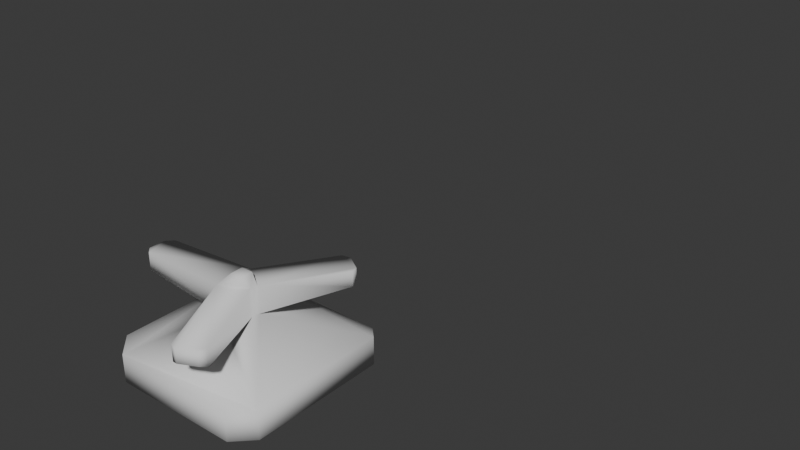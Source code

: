 # Source: blend.blend  (saved by Blender 4.5.90; exported with 4.5.12 LTS)
import bpy
from mathutils import Matrix  # noqa: F401  (used for matrix-valued properties, if any)

bpy.ops.wm.read_factory_settings(use_empty=True)
scene = bpy.context.scene
scene.name = 'Scene'

# ---- collections
col_collection = bpy.data.collections.new('Collection'); scene.collection.children.link(col_collection)

# ---- world
world_world = bpy.data.worlds.new('World'); scene.world = world_world
world_world.use_nodes = True; world_world.node_tree.nodes.clear()
_N = world_world.node_tree.nodes; _L = world_world.node_tree.links
n0 = _N.new('ShaderNodeOutputWorld'); n0.name = 'World Output'; n0.location = (200, 100)
n1 = _N.new('ShaderNodeBackground'); n1.name = 'Background'; n1.location = (-200, 100)
n1.inputs[0].default_value = (0.05088, 0.05088, 0.05088, 1.0)
_L.new(n1.outputs[0], n0.inputs[0])
n0.is_active_output = True
world_world.color = (0.05088, 0.05088, 0.05088)
world_world.sun_shadow_jitter_overblur = 0.0

# ---- meshes
me_x = bpy.data.meshes.new('Плоскость')
me_x.from_pydata([(-1.0, -1.0, 0.0), (1.0, -1.0, 0.0), (-1.0, 1.0, 0.0), (1.0, 1.0, 0.0), (-1.0, -1.0, 0.0), (1.0, -1.0, 0.0), (-1.0, 1.0, 0.0), (1.0, 1.0, 0.0), (-1.0, -6.318, 0.337), (-0.7421, -6.576, 0.337), (-0.7421, -6.576, 0.0), (-1.0, -6.318, 0.0), (1.0, -4.696, 0.337), (0.8801, -4.576, 0.337), (0.8801, -4.576, 0.0), (1.0, -4.696, 0.0), (-0.8119, -4.576, 0.337), (-1.0, -4.764, 0.337), (-1.0, -4.764, 0.0), (-0.8119, -4.576, 0.0), (0.7826, -6.576, 0.337), (1.0, -6.358, 0.337), (1.0, -6.358, 0.0), (0.7826, -6.576, 0.0), (-0.1365, -5.779, 0.7014), (0.1845, -5.621, 0.7014), (0.1963, -5.534, 0.6993), (-0.1107, -5.336, 0.6993), (-0.04973, -5.654, 1.137), (-0.136, -5.779, 1.029), (0.185, -5.621, 1.029), (0.09338, -5.654, 1.137), (0.1963, -5.534, 1.029), (0.09263, -5.501, 1.137), (-0.1107, -5.336, 1.029), (-0.05352, -5.504, 1.137), (0.7138, -4.626, 0.8783), (0.731, -4.706, 0.8484), (0.731, -4.706, 1.029), (0.7138, -4.626, 1.029), (0.4147, -4.522, 0.8396), (0.5178, -4.5, 0.8783), (0.5178, -4.5, 1.029), (0.4147, -4.522, 1.029), (-1.275, -5.511, 0.8544), (-1.192, -5.425, 0.815), (-1.192, -5.425, 1.029), (-1.275, -5.511, 1.029), (-1.191, -5.789, 0.8186), (-1.27, -5.714, 0.8544), (-1.27, -5.714, 1.029), (-1.191, -5.789, 1.029), (0.4425, -6.806, 0.8638), (0.3564, -6.777, 0.835), (0.3564, -6.777, 1.029), (0.4425, -6.806, 1.029), (0.6768, -6.618, 0.8345), (0.647, -6.706, 0.8638), (0.647, -6.706, 1.029), (0.6768, -6.618, 1.029)], [(2, 6), (7, 3), (1, 5), (4, 0)], [(8, 11, 10, 9), (14, 13, 12, 15), (18, 17, 16, 19), (14, 19, 16, 13), (18, 11, 8, 17), (20, 23, 22, 21), (22, 15, 12, 21), (10, 23, 20, 9), (8, 9, 20, 21, 25, 24, 27, 17), (10, 11, 18, 19, 14, 15, 22, 23), (17, 27, 26, 25, 21, 12, 13, 16), (29, 30, 31, 28), (30, 32, 33, 31), (32, 34, 35, 33), (34, 29, 28, 35), (33, 35, 28, 31), (25, 26, 32, 30), (36, 39, 38, 37), (32, 26, 37, 38), (42, 41, 40, 43), (36, 41, 42, 39), (27, 34, 43, 40), (26, 27, 40, 41, 36, 37), (34, 32, 38, 39, 42, 43), (46, 45, 44, 47), (34, 27, 45, 46), (50, 49, 48, 51), (44, 49, 50, 47), (24, 29, 51, 48), (27, 24, 48, 49, 44, 45), (29, 34, 46, 47, 50, 51), (54, 53, 52, 55), (29, 24, 53, 54), (56, 59, 58, 57), (52, 57, 58, 55), (25, 30, 59, 56), (24, 25, 56, 57, 52, 53), (30, 29, 54, 55, 58, 59)])
me_x.polygons.foreach_set('use_smooth', [1, 1, 1, 1, 1, 1, 1, 1, 1, 0, 1, 1, 1, 1, 1, 1, 1, 1, 1, 1, 1, 1, 1, 1, 1, 1, 1, 1, 1, 1, 1, 1, 1, 1, 1, 1, 1, 1])
_uv = me_x.uv_layers.new(name='UVКарта')
_uv.uv.foreach_set('vector', [0.0, 0.129, 0.0, 0.129, 0.129, 0.0, 0.129, 0.0, 0.94, 1.0, 0.94, 1.0, 1.0, 0.94, 1.0, 0.94, 0.0, 0.9059, 0.0, 0.9059, 0.09407, 1.0, 0.09407, 1.0, 0.94, 1.0, 0.09407, 1.0, 0.09407, 1.0, 0.94, 1.0, 0.0, 0.9059, 0.0, 0.129, 0.0, 0.129, 0.0, 0.9059, 0.8913, 0.0, 0.8913, 0.0, 1.0, 0.1087, 1.0, 0.1087, 1.0, 0.1087, 1.0, 0.94, 1.0, 0.94, 1.0, 0.1087, 0.129, 0.0, 0.8913, 0.0, 0.8913, 0.0, 0.129, 0.0, 0.0, 0.129, 0.129, 0.0, 0.8913, 0.0, 1.0, 0.1087, 0.6012, 0.4065, 0.4222, 0.4064, 0.4176, 0.5886, 0.0, 0.9059, 0.129, 0.0, 0.0, 0.129, 0.0, 0.9059, 0.09407, 1.0, 0.94, 1.0, 1.0, 0.94, 1.0, 0.1087, 0.8913, 0.0, 0.0, 0.9059, 0.4176, 0.5886, 0.6003, 0.5932, 0.6012, 0.4065, 1.0, 0.1087, 1.0, 0.94, 0.94, 1.0, 0.09407, 1.0, 0.4222, 0.4064, 0.6012, 0.4065, 0.5467, 0.4607, 0.4751, 0.4606, 0.6012, 0.4065, 0.6003, 0.5932, 0.5463, 0.5376, 0.5467, 0.4607, 0.6003, 0.5932, 0.4176, 0.5886, 0.4732, 0.5357, 0.5463, 0.5376, 0.4176, 0.5886, 0.4222, 0.4064, 0.4751, 0.4606, 0.4732, 0.5357, 0.5463, 0.5376, 0.4732, 0.5357, 0.4751, 0.4606, 0.5467, 0.4607, 0.6012, 0.4065, 0.6003, 0.5932, 0.6003, 0.5932, 0.6012, 0.4065, 0.5715, 0.5925, 0.5715, 0.5925, 0.6003, 0.5932, 0.6003, 0.5932, 0.6003, 0.5932, 0.6003, 0.5932, 0.6003, 0.5932, 0.6003, 0.5932, 0.4549, 0.5895, 0.4549, 0.5895, 0.4176, 0.5886, 0.4176, 0.5886, 0.5715, 0.5925, 0.4549, 0.5895, 0.4549, 0.5895, 0.5715, 0.5925, 0.4176, 0.5886, 0.4176, 0.5886, 0.4176, 0.5886, 0.4176, 0.5886, 0.6003, 0.5932, 0.4176, 0.5886, 0.4176, 0.5886, 0.4549, 0.5895, 0.5715, 0.5925, 0.6003, 0.5932, 0.4176, 0.5886, 0.6003, 0.5932, 0.6003, 0.5932, 0.5715, 0.5925, 0.4549, 0.5895, 0.4176, 0.5886, 0.4176, 0.5886, 0.4176, 0.5886, 0.4187, 0.5463, 0.4187, 0.5463, 0.4176, 0.5886, 0.4176, 0.5886, 0.4176, 0.5886, 0.4176, 0.5886, 0.4213, 0.4448, 0.4213, 0.4448, 0.4222, 0.4064, 0.4222, 0.4064, 0.4187, 0.5463, 0.4213, 0.4448, 0.4213, 0.4448, 0.4187, 0.5463, 0.4222, 0.4064, 0.4222, 0.4064, 0.4222, 0.4064, 0.4222, 0.4064, 0.4176, 0.5886, 0.4222, 0.4064, 0.4222, 0.4064, 0.4213, 0.4448, 0.4187, 0.5463, 0.4176, 0.5886, 0.4222, 0.4064, 0.4176, 0.5886, 0.4176, 0.5886, 0.4187, 0.5463, 0.4213, 0.4448, 0.4222, 0.4064, 0.4222, 0.4064, 0.4222, 0.4064, 0.4544, 0.4064, 0.4544, 0.4064, 0.4222, 0.4064, 0.4222, 0.4064, 0.4222, 0.4064, 0.4222, 0.4064, 0.6012, 0.4065, 0.6012, 0.4065, 0.5684, 0.4065, 0.5684, 0.4065, 0.4544, 0.4064, 0.5684, 0.4065, 0.5684, 0.4065, 0.4544, 0.4064, 0.6012, 0.4065, 0.6012, 0.4065, 0.6012, 0.4065, 0.6012, 0.4065, 0.4222, 0.4064, 0.6012, 0.4065, 0.6012, 0.4065, 0.5684, 0.4065, 0.4544, 0.4064, 0.4222, 0.4064, 0.6012, 0.4065, 0.4222, 0.4064, 0.4222, 0.4064, 0.4544, 0.4064, 0.5684, 0.4065, 0.6012, 0.4065])
me_x.update()

# ---- objects
ob_x = bpy.data.objects.new('Плоскость', me_x)

# ---- transforms, parenting, visibility, modifiers, constraints
ob_x.location = (0.0, 0.0, 0.0)

# ---- collection membership
col_collection.objects.link(ob_x)

# ---- scene / render settings (as saved in the file)
scene.frame_start = 1; scene.frame_end = 250; scene.frame_set(1)
scene.render.engine = 'BLENDER_EEVEE_NEXT'
bpy.context.view_layer.update()

# ---- added for rendering (the .blend has no active camera and no usable light): camera, sun
cam_auto = bpy.data.cameras.new('AutoCamera')
cam_auto.lens = 50.0
cam_auto.sensor_width = 36.0
cam_auto.clip_end = 1000.0
ob_auto_camera = bpy.data.objects.new('AutoCamera', cam_auto)
scene.collection.objects.link(ob_auto_camera)
ob_auto_camera.location = (7.45897, -12.0189, 6.64579)
ob_auto_camera.rotation_euler = (1.09748, -7.21219e-08, 0.694738)
scene.camera = ob_auto_camera
light_auto_sun = bpy.data.lights.new('AutoSun', 'SUN')
light_auto_sun.energy = 3.0
light_auto_sun.angle = 0.0523599
ob_auto_sun = bpy.data.objects.new('AutoSun', light_auto_sun)
scene.collection.objects.link(ob_auto_sun)
ob_auto_sun.rotation_euler = (0.872665, 0.174533, 0.523599)
bpy.context.view_layer.update()
